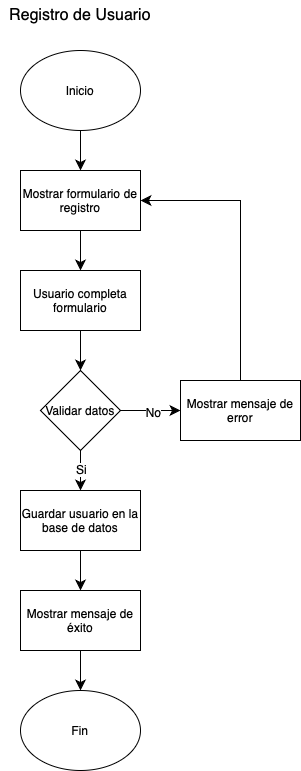

The diagram above was exported from draw.io. Its source (the exported page's mxGraphModel, read from the mxfile embedded in the PNG):
<mxGraphModel dx="1112" dy="1276" grid="1" gridSize="10" guides="1" tooltips="1" connect="1" arrows="1" fold="1" page="1" pageScale="1" pageWidth="827" pageHeight="1169" math="0" shadow="0">
  <root>
    <mxCell id="WIyWlLk6GJQsqaUBKTNV-0" />
    <mxCell id="WIyWlLk6GJQsqaUBKTNV-1" parent="WIyWlLk6GJQsqaUBKTNV-0" />
    <mxCell id="qvTqzBiEZeEGJmgf6VE7-0" value="Inicio" style="ellipse;whiteSpace=wrap;html=1;" vertex="1" parent="WIyWlLk6GJQsqaUBKTNV-1">
      <mxGeometry x="100" y="70" width="120" height="80" as="geometry" />
    </mxCell>
    <mxCell id="qvTqzBiEZeEGJmgf6VE7-1" value="Registro de Usuario" style="text;strokeColor=none;fillColor=none;html=1;align=center;verticalAlign=middle;whiteSpace=wrap;rounded=0;fontSize=16;" vertex="1" parent="WIyWlLk6GJQsqaUBKTNV-1">
      <mxGeometry x="80" y="20" width="160" height="30" as="geometry" />
    </mxCell>
    <mxCell id="qvTqzBiEZeEGJmgf6VE7-2" value="Mostrar formulario de registro" style="rounded=0;whiteSpace=wrap;html=1;" vertex="1" parent="WIyWlLk6GJQsqaUBKTNV-1">
      <mxGeometry x="100" y="190" width="120" height="60" as="geometry" />
    </mxCell>
    <mxCell id="qvTqzBiEZeEGJmgf6VE7-3" value="Usuario completa formulario" style="rounded=0;whiteSpace=wrap;html=1;" vertex="1" parent="WIyWlLk6GJQsqaUBKTNV-1">
      <mxGeometry x="100" y="290" width="120" height="60" as="geometry" />
    </mxCell>
    <mxCell id="qvTqzBiEZeEGJmgf6VE7-12" style="edgeStyle=none;curved=1;rounded=0;orthogonalLoop=1;jettySize=auto;html=1;exitX=0.5;exitY=1;exitDx=0;exitDy=0;entryX=0.5;entryY=0;entryDx=0;entryDy=0;fontSize=12;startSize=8;endSize=8;" edge="1" parent="WIyWlLk6GJQsqaUBKTNV-1" source="qvTqzBiEZeEGJmgf6VE7-4" target="qvTqzBiEZeEGJmgf6VE7-5">
      <mxGeometry relative="1" as="geometry" />
    </mxCell>
    <mxCell id="qvTqzBiEZeEGJmgf6VE7-21" value="Si" style="edgeLabel;html=1;align=center;verticalAlign=middle;resizable=0;points=[];fontSize=12;" vertex="1" connectable="0" parent="qvTqzBiEZeEGJmgf6VE7-12">
      <mxGeometry x="-0.15" relative="1" as="geometry">
        <mxPoint as="offset" />
      </mxGeometry>
    </mxCell>
    <mxCell id="qvTqzBiEZeEGJmgf6VE7-14" style="edgeStyle=none;curved=1;rounded=0;orthogonalLoop=1;jettySize=auto;html=1;exitX=1;exitY=0.5;exitDx=0;exitDy=0;entryX=0;entryY=0.5;entryDx=0;entryDy=0;fontSize=12;startSize=8;endSize=8;" edge="1" parent="WIyWlLk6GJQsqaUBKTNV-1" source="qvTqzBiEZeEGJmgf6VE7-4" target="qvTqzBiEZeEGJmgf6VE7-8">
      <mxGeometry relative="1" as="geometry" />
    </mxCell>
    <mxCell id="qvTqzBiEZeEGJmgf6VE7-20" value="No" style="edgeLabel;html=1;align=center;verticalAlign=middle;resizable=0;points=[];fontSize=12;" vertex="1" connectable="0" parent="qvTqzBiEZeEGJmgf6VE7-14">
      <mxGeometry x="0.0667" y="-1" relative="1" as="geometry">
        <mxPoint as="offset" />
      </mxGeometry>
    </mxCell>
    <mxCell id="qvTqzBiEZeEGJmgf6VE7-4" value="Validar datos" style="rhombus;whiteSpace=wrap;html=1;" vertex="1" parent="WIyWlLk6GJQsqaUBKTNV-1">
      <mxGeometry x="120" y="390" width="80" height="80" as="geometry" />
    </mxCell>
    <mxCell id="qvTqzBiEZeEGJmgf6VE7-13" style="edgeStyle=none;curved=1;rounded=0;orthogonalLoop=1;jettySize=auto;html=1;exitX=0.5;exitY=1;exitDx=0;exitDy=0;entryX=0.5;entryY=0;entryDx=0;entryDy=0;fontSize=12;startSize=8;endSize=8;" edge="1" parent="WIyWlLk6GJQsqaUBKTNV-1" source="qvTqzBiEZeEGJmgf6VE7-5" target="qvTqzBiEZeEGJmgf6VE7-6">
      <mxGeometry relative="1" as="geometry" />
    </mxCell>
    <mxCell id="qvTqzBiEZeEGJmgf6VE7-5" value="Guardar usuario en la base de datos" style="rounded=0;whiteSpace=wrap;html=1;" vertex="1" parent="WIyWlLk6GJQsqaUBKTNV-1">
      <mxGeometry x="100" y="510" width="120" height="60" as="geometry" />
    </mxCell>
    <mxCell id="qvTqzBiEZeEGJmgf6VE7-15" style="edgeStyle=none;curved=1;rounded=0;orthogonalLoop=1;jettySize=auto;html=1;exitX=0.5;exitY=1;exitDx=0;exitDy=0;entryX=0.5;entryY=0;entryDx=0;entryDy=0;fontSize=12;startSize=8;endSize=8;" edge="1" parent="WIyWlLk6GJQsqaUBKTNV-1" source="qvTqzBiEZeEGJmgf6VE7-6" target="qvTqzBiEZeEGJmgf6VE7-7">
      <mxGeometry relative="1" as="geometry" />
    </mxCell>
    <mxCell id="qvTqzBiEZeEGJmgf6VE7-6" value="Mostrar mensaje de éxito" style="rounded=0;whiteSpace=wrap;html=1;" vertex="1" parent="WIyWlLk6GJQsqaUBKTNV-1">
      <mxGeometry x="100" y="610" width="120" height="60" as="geometry" />
    </mxCell>
    <mxCell id="qvTqzBiEZeEGJmgf6VE7-7" value="Fin" style="ellipse;whiteSpace=wrap;html=1;" vertex="1" parent="WIyWlLk6GJQsqaUBKTNV-1">
      <mxGeometry x="100" y="710" width="120" height="80" as="geometry" />
    </mxCell>
    <mxCell id="qvTqzBiEZeEGJmgf6VE7-8" value="Mostrar mensaje de error" style="rounded=0;whiteSpace=wrap;html=1;" vertex="1" parent="WIyWlLk6GJQsqaUBKTNV-1">
      <mxGeometry x="260" y="400" width="120" height="60" as="geometry" />
    </mxCell>
    <mxCell id="qvTqzBiEZeEGJmgf6VE7-9" value="" style="endArrow=classic;html=1;rounded=0;fontSize=12;startSize=8;endSize=8;curved=1;exitX=0.5;exitY=1;exitDx=0;exitDy=0;entryX=0.5;entryY=0;entryDx=0;entryDy=0;" edge="1" parent="WIyWlLk6GJQsqaUBKTNV-1" source="qvTqzBiEZeEGJmgf6VE7-0" target="qvTqzBiEZeEGJmgf6VE7-2">
      <mxGeometry width="50" height="50" relative="1" as="geometry">
        <mxPoint x="250" y="390" as="sourcePoint" />
        <mxPoint x="300" y="340" as="targetPoint" />
      </mxGeometry>
    </mxCell>
    <mxCell id="qvTqzBiEZeEGJmgf6VE7-10" value="" style="endArrow=classic;html=1;rounded=0;fontSize=12;startSize=8;endSize=8;curved=1;exitX=0.5;exitY=1;exitDx=0;exitDy=0;entryX=0.5;entryY=0;entryDx=0;entryDy=0;" edge="1" parent="WIyWlLk6GJQsqaUBKTNV-1" source="qvTqzBiEZeEGJmgf6VE7-2" target="qvTqzBiEZeEGJmgf6VE7-3">
      <mxGeometry width="50" height="50" relative="1" as="geometry">
        <mxPoint x="250" y="390" as="sourcePoint" />
        <mxPoint x="300" y="340" as="targetPoint" />
      </mxGeometry>
    </mxCell>
    <mxCell id="qvTqzBiEZeEGJmgf6VE7-11" value="" style="endArrow=classic;html=1;rounded=0;fontSize=12;startSize=8;endSize=8;curved=1;exitX=0.5;exitY=1;exitDx=0;exitDy=0;entryX=0.5;entryY=0;entryDx=0;entryDy=0;" edge="1" parent="WIyWlLk6GJQsqaUBKTNV-1" source="qvTqzBiEZeEGJmgf6VE7-3" target="qvTqzBiEZeEGJmgf6VE7-4">
      <mxGeometry width="50" height="50" relative="1" as="geometry">
        <mxPoint x="250" y="380" as="sourcePoint" />
        <mxPoint x="300" y="330" as="targetPoint" />
      </mxGeometry>
    </mxCell>
    <mxCell id="qvTqzBiEZeEGJmgf6VE7-17" value="" style="endArrow=none;html=1;rounded=0;fontSize=12;startSize=8;endSize=8;curved=1;exitX=0.5;exitY=0;exitDx=0;exitDy=0;" edge="1" parent="WIyWlLk6GJQsqaUBKTNV-1" source="qvTqzBiEZeEGJmgf6VE7-8">
      <mxGeometry width="50" height="50" relative="1" as="geometry">
        <mxPoint x="240" y="380" as="sourcePoint" />
        <mxPoint x="320" y="220" as="targetPoint" />
      </mxGeometry>
    </mxCell>
    <mxCell id="qvTqzBiEZeEGJmgf6VE7-19" value="" style="endArrow=classic;html=1;rounded=0;fontSize=12;startSize=8;endSize=8;curved=1;entryX=1;entryY=0.5;entryDx=0;entryDy=0;" edge="1" parent="WIyWlLk6GJQsqaUBKTNV-1" target="qvTqzBiEZeEGJmgf6VE7-2">
      <mxGeometry width="50" height="50" relative="1" as="geometry">
        <mxPoint x="320" y="220" as="sourcePoint" />
        <mxPoint x="360" y="130" as="targetPoint" />
      </mxGeometry>
    </mxCell>
  </root>
</mxGraphModel>